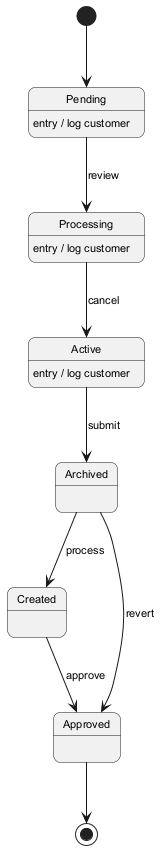

The diagram above was rendered by PlantUML. Its source (embedded in the PNG):
@startuml
skinparam backgroundColor #FFFFFF
skinparam roundCorner 15
skinparam defaultFontSize 11
[*] --> Pending
Pending --> Processing : review
Pending : entry / log customer
Processing --> Active : cancel
Processing : entry / log customer
Active --> Archived : submit
Active : entry / log customer
Archived --> Created : process
Created --> Approved : approve
Archived --> Approved : revert
Approved --> [*]
@enduml